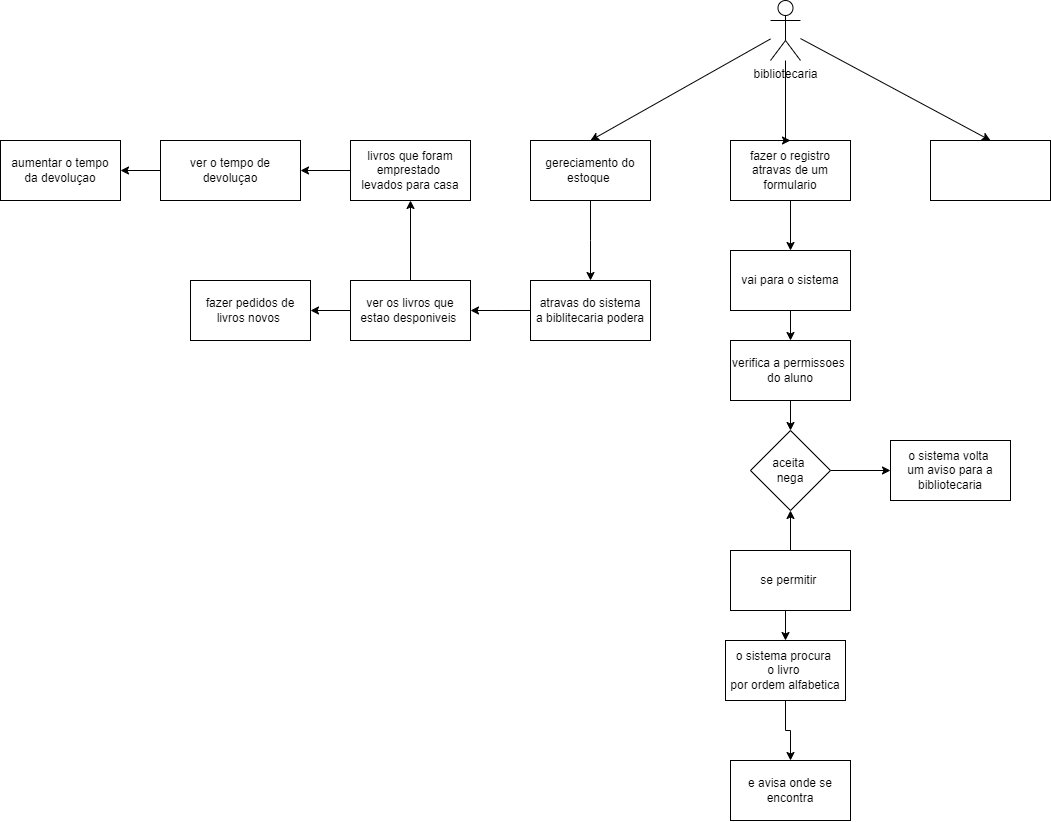

The diagram above was exported from draw.io. Its source (the exported page's mxGraphModel, read from the mxfile embedded in the PNG):
<mxGraphModel dx="4530" dy="1077" grid="1" gridSize="10" guides="1" tooltips="1" connect="1" arrows="1" fold="1" page="1" pageScale="1" pageWidth="827" pageHeight="1169" math="0" shadow="0">
  <root>
    <mxCell id="0" />
    <mxCell id="1" parent="0" />
    <mxCell id="gQcFUpFgypoSc0_YIC-5-58" value="bibliotecaria" style="shape=umlActor;verticalLabelPosition=bottom;verticalAlign=top;html=1;outlineConnect=0;" parent="1" vertex="1">
      <mxGeometry x="-1280" width="30" height="60" as="geometry" />
    </mxCell>
    <mxCell id="K6zWWsbab6Z4b6QrT6i2-36" style="edgeStyle=orthogonalEdgeStyle;rounded=0;orthogonalLoop=1;jettySize=auto;html=1;" edge="1" parent="1" source="K6zWWsbab6Z4b6QrT6i2-10">
      <mxGeometry relative="1" as="geometry">
        <mxPoint x="-1460" y="280" as="targetPoint" />
      </mxGeometry>
    </mxCell>
    <mxCell id="K6zWWsbab6Z4b6QrT6i2-10" value="gereciamento do estoque&amp;nbsp;" style="rounded=0;whiteSpace=wrap;html=1;" vertex="1" parent="1">
      <mxGeometry x="-1520" y="140" width="120" height="60" as="geometry" />
    </mxCell>
    <mxCell id="K6zWWsbab6Z4b6QrT6i2-17" style="edgeStyle=orthogonalEdgeStyle;rounded=0;orthogonalLoop=1;jettySize=auto;html=1;exitX=0.5;exitY=1;exitDx=0;exitDy=0;" edge="1" parent="1" source="K6zWWsbab6Z4b6QrT6i2-11" target="K6zWWsbab6Z4b6QrT6i2-18">
      <mxGeometry relative="1" as="geometry">
        <mxPoint x="-1260" y="280" as="targetPoint" />
      </mxGeometry>
    </mxCell>
    <mxCell id="K6zWWsbab6Z4b6QrT6i2-11" value="fazer o registro atravas de um formulario" style="rounded=0;whiteSpace=wrap;html=1;" vertex="1" parent="1">
      <mxGeometry x="-1320" y="140" width="120" height="60" as="geometry" />
    </mxCell>
    <mxCell id="K6zWWsbab6Z4b6QrT6i2-12" value="" style="rounded=0;whiteSpace=wrap;html=1;" vertex="1" parent="1">
      <mxGeometry x="-1120" y="140" width="120" height="60" as="geometry" />
    </mxCell>
    <mxCell id="K6zWWsbab6Z4b6QrT6i2-14" style="edgeStyle=orthogonalEdgeStyle;rounded=0;orthogonalLoop=1;jettySize=auto;html=1;entryX=0.5;entryY=0;entryDx=0;entryDy=0;" edge="1" parent="1" source="gQcFUpFgypoSc0_YIC-5-58" target="K6zWWsbab6Z4b6QrT6i2-11">
      <mxGeometry relative="1" as="geometry">
        <Array as="points">
          <mxPoint x="-1265" y="140" />
        </Array>
      </mxGeometry>
    </mxCell>
    <mxCell id="K6zWWsbab6Z4b6QrT6i2-15" value="" style="endArrow=classic;html=1;rounded=0;entryX=0.5;entryY=0;entryDx=0;entryDy=0;" edge="1" parent="1" source="gQcFUpFgypoSc0_YIC-5-58" target="K6zWWsbab6Z4b6QrT6i2-10">
      <mxGeometry width="50" height="50" relative="1" as="geometry">
        <mxPoint x="-970" y="250" as="sourcePoint" />
        <mxPoint x="-920" y="200" as="targetPoint" />
      </mxGeometry>
    </mxCell>
    <mxCell id="K6zWWsbab6Z4b6QrT6i2-16" value="" style="endArrow=classic;html=1;rounded=0;entryX=0.5;entryY=0;entryDx=0;entryDy=0;" edge="1" parent="1" source="gQcFUpFgypoSc0_YIC-5-58" target="K6zWWsbab6Z4b6QrT6i2-12">
      <mxGeometry width="50" height="50" relative="1" as="geometry">
        <mxPoint x="-970" y="250" as="sourcePoint" />
        <mxPoint x="-920" y="200" as="targetPoint" />
      </mxGeometry>
    </mxCell>
    <mxCell id="K6zWWsbab6Z4b6QrT6i2-19" style="edgeStyle=orthogonalEdgeStyle;rounded=0;orthogonalLoop=1;jettySize=auto;html=1;exitX=0.5;exitY=1;exitDx=0;exitDy=0;" edge="1" parent="1" source="K6zWWsbab6Z4b6QrT6i2-18" target="K6zWWsbab6Z4b6QrT6i2-20">
      <mxGeometry relative="1" as="geometry">
        <mxPoint x="-1260" y="370" as="targetPoint" />
      </mxGeometry>
    </mxCell>
    <mxCell id="K6zWWsbab6Z4b6QrT6i2-18" value="vai para o sistema" style="rounded=0;whiteSpace=wrap;html=1;" vertex="1" parent="1">
      <mxGeometry x="-1320" y="250" width="120" height="60" as="geometry" />
    </mxCell>
    <mxCell id="K6zWWsbab6Z4b6QrT6i2-61" style="edgeStyle=orthogonalEdgeStyle;rounded=0;orthogonalLoop=1;jettySize=auto;html=1;entryX=0.5;entryY=0;entryDx=0;entryDy=0;" edge="1" parent="1" source="K6zWWsbab6Z4b6QrT6i2-20" target="K6zWWsbab6Z4b6QrT6i2-59">
      <mxGeometry relative="1" as="geometry" />
    </mxCell>
    <mxCell id="K6zWWsbab6Z4b6QrT6i2-20" value="verifica a permissoes&amp;nbsp;&lt;br&gt;do aluno" style="rounded=0;whiteSpace=wrap;html=1;" vertex="1" parent="1">
      <mxGeometry x="-1320" y="340" width="120" height="60" as="geometry" />
    </mxCell>
    <mxCell id="K6zWWsbab6Z4b6QrT6i2-30" style="edgeStyle=orthogonalEdgeStyle;rounded=0;orthogonalLoop=1;jettySize=auto;html=1;exitX=0.5;exitY=1;exitDx=0;exitDy=0;entryX=0.5;entryY=0;entryDx=0;entryDy=0;" edge="1" parent="1" source="K6zWWsbab6Z4b6QrT6i2-22" target="K6zWWsbab6Z4b6QrT6i2-26">
      <mxGeometry relative="1" as="geometry" />
    </mxCell>
    <mxCell id="K6zWWsbab6Z4b6QrT6i2-62" style="edgeStyle=orthogonalEdgeStyle;rounded=0;orthogonalLoop=1;jettySize=auto;html=1;entryX=0.5;entryY=1;entryDx=0;entryDy=0;" edge="1" parent="1" source="K6zWWsbab6Z4b6QrT6i2-22" target="K6zWWsbab6Z4b6QrT6i2-59">
      <mxGeometry relative="1" as="geometry" />
    </mxCell>
    <mxCell id="K6zWWsbab6Z4b6QrT6i2-22" value="se permitir&amp;nbsp;" style="rounded=0;whiteSpace=wrap;html=1;" vertex="1" parent="1">
      <mxGeometry x="-1320" y="550" width="120" height="60" as="geometry" />
    </mxCell>
    <mxCell id="K6zWWsbab6Z4b6QrT6i2-33" style="edgeStyle=orthogonalEdgeStyle;rounded=0;orthogonalLoop=1;jettySize=auto;html=1;" edge="1" parent="1" source="K6zWWsbab6Z4b6QrT6i2-26" target="K6zWWsbab6Z4b6QrT6i2-34">
      <mxGeometry relative="1" as="geometry">
        <mxPoint x="-1260" y="800" as="targetPoint" />
      </mxGeometry>
    </mxCell>
    <mxCell id="K6zWWsbab6Z4b6QrT6i2-26" value="o sistema procura&amp;nbsp;&lt;br style=&quot;border-color: var(--border-color);&quot;&gt;o livro&amp;nbsp;&lt;br style=&quot;border-color: var(--border-color);&quot;&gt;por ordem alfabetica" style="rounded=0;whiteSpace=wrap;html=1;" vertex="1" parent="1">
      <mxGeometry x="-1325" y="640" width="120" height="60" as="geometry" />
    </mxCell>
    <mxCell id="K6zWWsbab6Z4b6QrT6i2-32" value="o sistema volta&amp;nbsp;&lt;br&gt;um aviso para a bibliotecaria" style="rounded=0;whiteSpace=wrap;html=1;" vertex="1" parent="1">
      <mxGeometry x="-1160" y="440" width="120" height="60" as="geometry" />
    </mxCell>
    <mxCell id="K6zWWsbab6Z4b6QrT6i2-34" value="e avisa onde se encontra" style="rounded=0;whiteSpace=wrap;html=1;" vertex="1" parent="1">
      <mxGeometry x="-1320" y="760" width="120" height="60" as="geometry" />
    </mxCell>
    <mxCell id="K6zWWsbab6Z4b6QrT6i2-38" style="edgeStyle=orthogonalEdgeStyle;rounded=0;orthogonalLoop=1;jettySize=auto;html=1;exitX=0;exitY=0.5;exitDx=0;exitDy=0;" edge="1" parent="1" source="K6zWWsbab6Z4b6QrT6i2-37">
      <mxGeometry relative="1" as="geometry">
        <mxPoint x="-1580" y="310" as="targetPoint" />
      </mxGeometry>
    </mxCell>
    <mxCell id="K6zWWsbab6Z4b6QrT6i2-37" value="atravas do sistema&lt;br&gt;a biblitecaria podera" style="rounded=0;whiteSpace=wrap;html=1;" vertex="1" parent="1">
      <mxGeometry x="-1520" y="280" width="120" height="60" as="geometry" />
    </mxCell>
    <mxCell id="K6zWWsbab6Z4b6QrT6i2-48" style="edgeStyle=orthogonalEdgeStyle;rounded=0;orthogonalLoop=1;jettySize=auto;html=1;" edge="1" parent="1" source="K6zWWsbab6Z4b6QrT6i2-47" target="K6zWWsbab6Z4b6QrT6i2-49">
      <mxGeometry relative="1" as="geometry">
        <mxPoint x="-1640" y="200" as="targetPoint" />
      </mxGeometry>
    </mxCell>
    <mxCell id="K6zWWsbab6Z4b6QrT6i2-54" style="edgeStyle=orthogonalEdgeStyle;rounded=0;orthogonalLoop=1;jettySize=auto;html=1;" edge="1" parent="1" source="K6zWWsbab6Z4b6QrT6i2-47" target="K6zWWsbab6Z4b6QrT6i2-55">
      <mxGeometry relative="1" as="geometry">
        <mxPoint x="-1800" y="310" as="targetPoint" />
      </mxGeometry>
    </mxCell>
    <mxCell id="K6zWWsbab6Z4b6QrT6i2-47" value="ver os livros que estao desponiveis&amp;nbsp;" style="rounded=0;whiteSpace=wrap;html=1;" vertex="1" parent="1">
      <mxGeometry x="-1700" y="280" width="120" height="60" as="geometry" />
    </mxCell>
    <mxCell id="K6zWWsbab6Z4b6QrT6i2-50" style="edgeStyle=orthogonalEdgeStyle;rounded=0;orthogonalLoop=1;jettySize=auto;html=1;" edge="1" parent="1" source="K6zWWsbab6Z4b6QrT6i2-49" target="K6zWWsbab6Z4b6QrT6i2-51">
      <mxGeometry relative="1" as="geometry">
        <mxPoint x="-1770" y="170" as="targetPoint" />
      </mxGeometry>
    </mxCell>
    <mxCell id="K6zWWsbab6Z4b6QrT6i2-49" value="livros que foram emprestado&amp;nbsp;&lt;br&gt;levados para casa" style="rounded=0;whiteSpace=wrap;html=1;" vertex="1" parent="1">
      <mxGeometry x="-1700" y="140" width="120" height="60" as="geometry" />
    </mxCell>
    <mxCell id="K6zWWsbab6Z4b6QrT6i2-52" style="edgeStyle=orthogonalEdgeStyle;rounded=0;orthogonalLoop=1;jettySize=auto;html=1;" edge="1" parent="1" source="K6zWWsbab6Z4b6QrT6i2-51" target="K6zWWsbab6Z4b6QrT6i2-53">
      <mxGeometry relative="1" as="geometry">
        <mxPoint x="-1980" y="170" as="targetPoint" />
      </mxGeometry>
    </mxCell>
    <mxCell id="K6zWWsbab6Z4b6QrT6i2-51" value="ver o tempo de devoluçao" style="rounded=0;whiteSpace=wrap;html=1;" vertex="1" parent="1">
      <mxGeometry x="-1890" y="140" width="140" height="60" as="geometry" />
    </mxCell>
    <mxCell id="K6zWWsbab6Z4b6QrT6i2-53" value="aumentar o tempo&lt;br&gt;da devoluçao" style="rounded=0;whiteSpace=wrap;html=1;" vertex="1" parent="1">
      <mxGeometry x="-2050" y="140" width="120" height="60" as="geometry" />
    </mxCell>
    <mxCell id="K6zWWsbab6Z4b6QrT6i2-55" value="fazer pedidos de livros novos&amp;nbsp;" style="rounded=0;whiteSpace=wrap;html=1;" vertex="1" parent="1">
      <mxGeometry x="-1860" y="280" width="120" height="60" as="geometry" />
    </mxCell>
    <mxCell id="K6zWWsbab6Z4b6QrT6i2-63" style="edgeStyle=orthogonalEdgeStyle;rounded=0;orthogonalLoop=1;jettySize=auto;html=1;exitX=1;exitY=0.5;exitDx=0;exitDy=0;entryX=0;entryY=0.5;entryDx=0;entryDy=0;" edge="1" parent="1" source="K6zWWsbab6Z4b6QrT6i2-59" target="K6zWWsbab6Z4b6QrT6i2-32">
      <mxGeometry relative="1" as="geometry" />
    </mxCell>
    <mxCell id="K6zWWsbab6Z4b6QrT6i2-59" value="aceita&amp;nbsp;&lt;br&gt;nega" style="rhombus;whiteSpace=wrap;html=1;" vertex="1" parent="1">
      <mxGeometry x="-1300" y="430" width="80" height="80" as="geometry" />
    </mxCell>
  </root>
</mxGraphModel>